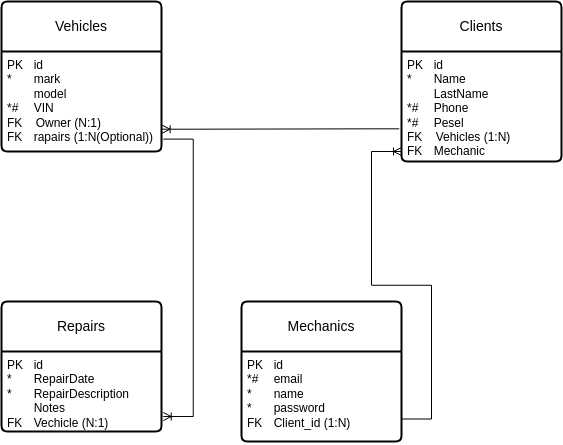

The diagram above was exported from draw.io. Its source (the exported page's mxGraphModel, read from the mxfile embedded in the PNG):
<mxGraphModel dx="983" dy="581" grid="1" gridSize="10" guides="1" tooltips="1" connect="1" arrows="1" fold="1" page="1" pageScale="1" pageWidth="1100" pageHeight="850" math="0" shadow="0">
  <root>
    <mxCell id="0" />
    <mxCell id="1" parent="0" />
    <mxCell id="y5NUNU2bjneIYW6_v3jO-67" value="Vehicles" style="swimlane;childLayout=stackLayout;horizontal=1;startSize=50;horizontalStack=0;rounded=1;fontSize=14;fontStyle=0;strokeWidth=2;resizeParent=0;resizeLast=1;shadow=0;dashed=0;align=center;arcSize=4;whiteSpace=wrap;html=1;" vertex="1" parent="1">
      <mxGeometry x="360" y="160" width="160" height="150" as="geometry" />
    </mxCell>
    <mxCell id="y5NUNU2bjneIYW6_v3jO-68" value="PK&lt;span style=&quot;white-space: pre;&quot;&gt;&#09;&lt;/span&gt;id&amp;nbsp;&lt;div&gt;*&lt;span style=&quot;white-space: pre;&quot;&gt;&#09;&lt;/span&gt;mark&lt;/div&gt;&lt;div&gt;&lt;span style=&quot;white-space: pre;&quot;&gt;&#09;&lt;/span&gt;model&lt;br&gt;&lt;/div&gt;&lt;div&gt;*#&lt;span style=&quot;white-space: pre;&quot;&gt;&#09;&lt;/span&gt;VIN&lt;br&gt;&lt;/div&gt;&lt;div&gt;FK&amp;nbsp; &amp;nbsp; Owner (N:1)&lt;/div&gt;&lt;div&gt;FK&lt;span style=&quot;white-space: pre;&quot;&gt;&#09;&lt;/span&gt;rapairs (1:N(Optional))&lt;br&gt;&lt;/div&gt;" style="align=left;strokeColor=none;fillColor=none;spacingLeft=4;spacingRight=4;fontSize=12;verticalAlign=top;resizable=0;rotatable=0;part=1;html=1;whiteSpace=wrap;" vertex="1" parent="y5NUNU2bjneIYW6_v3jO-67">
      <mxGeometry y="50" width="160" height="100" as="geometry" />
    </mxCell>
    <mxCell id="y5NUNU2bjneIYW6_v3jO-71" value="Clients" style="swimlane;childLayout=stackLayout;horizontal=1;startSize=50;horizontalStack=0;rounded=1;fontSize=14;fontStyle=0;strokeWidth=2;resizeParent=0;resizeLast=1;shadow=0;dashed=0;align=center;arcSize=4;whiteSpace=wrap;html=1;" vertex="1" parent="1">
      <mxGeometry x="760" y="160" width="160" height="160" as="geometry" />
    </mxCell>
    <mxCell id="y5NUNU2bjneIYW6_v3jO-72" value="PK&lt;span style=&quot;white-space: pre;&quot;&gt;&#09;&lt;/span&gt;id&amp;nbsp;&lt;div&gt;*&lt;span style=&quot;white-space: pre;&quot;&gt;&#09;&lt;/span&gt;Name&lt;span style=&quot;white-space: pre;&quot;&gt;&#09;&lt;/span&gt;&lt;/div&gt;&lt;div&gt;&lt;span style=&quot;white-space: pre;&quot;&gt;&#09;&lt;/span&gt;LastName&lt;br&gt;&lt;/div&gt;&lt;div&gt;*#&lt;span style=&quot;white-space: pre;&quot;&gt;&#09;&lt;/span&gt;Phone&lt;br&gt;&lt;/div&gt;&lt;div&gt;*#&lt;span style=&quot;white-space: pre;&quot;&gt;&#09;&lt;/span&gt;Pesel&lt;br&gt;&lt;/div&gt;&lt;div&gt;FK&amp;nbsp; &amp;nbsp; Vehicles (1:N)&lt;/div&gt;&lt;div&gt;FK&lt;span style=&quot;white-space: pre;&quot;&gt;&#09;&lt;/span&gt;Mechanic&lt;/div&gt;" style="align=left;strokeColor=none;fillColor=none;spacingLeft=4;spacingRight=4;fontSize=12;verticalAlign=top;resizable=0;rotatable=0;part=1;html=1;whiteSpace=wrap;" vertex="1" parent="y5NUNU2bjneIYW6_v3jO-71">
      <mxGeometry y="50" width="160" height="110" as="geometry" />
    </mxCell>
    <mxCell id="y5NUNU2bjneIYW6_v3jO-73" value="Repairs" style="swimlane;childLayout=stackLayout;horizontal=1;startSize=50;horizontalStack=0;rounded=1;fontSize=14;fontStyle=0;strokeWidth=2;resizeParent=0;resizeLast=1;shadow=0;dashed=0;align=center;arcSize=4;whiteSpace=wrap;html=1;" vertex="1" parent="1">
      <mxGeometry x="360" y="460" width="160" height="130" as="geometry" />
    </mxCell>
    <mxCell id="y5NUNU2bjneIYW6_v3jO-74" value="PK&lt;span style=&quot;white-space: pre;&quot;&gt;&#09;&lt;/span&gt;id&amp;nbsp;&lt;div&gt;*&lt;span style=&quot;white-space: pre;&quot;&gt;&#09;&lt;/span&gt;RepairDate&lt;/div&gt;&lt;div&gt;*&lt;span style=&quot;white-space: pre;&quot;&gt;&#09;&lt;/span&gt;RepairDescription&lt;br&gt;&lt;/div&gt;&lt;div&gt;&lt;span style=&quot;white-space: pre;&quot;&gt;&#09;&lt;/span&gt;Notes&amp;nbsp;&lt;br&gt;&lt;/div&gt;&lt;div&gt;FK&lt;span style=&quot;white-space: pre;&quot;&gt;&#09;&lt;/span&gt;Vechicle (N:1)&lt;/div&gt;" style="align=left;strokeColor=none;fillColor=none;spacingLeft=4;spacingRight=4;fontSize=12;verticalAlign=top;resizable=0;rotatable=0;part=1;html=1;whiteSpace=wrap;" vertex="1" parent="y5NUNU2bjneIYW6_v3jO-73">
      <mxGeometry y="50" width="160" height="80" as="geometry" />
    </mxCell>
    <mxCell id="y5NUNU2bjneIYW6_v3jO-75" value="&lt;span style=&quot;white-space-collapse: preserve;&quot; data-src-align=&quot;0:9&quot; class=&quot;aNeGP0gI0B9AV8JaHPyH&quot;&gt;Mechanics&lt;/span&gt;" style="swimlane;childLayout=stackLayout;horizontal=1;startSize=50;horizontalStack=0;rounded=1;fontSize=14;fontStyle=0;strokeWidth=2;resizeParent=0;resizeLast=1;shadow=0;dashed=0;align=center;arcSize=4;whiteSpace=wrap;html=1;" vertex="1" parent="1">
      <mxGeometry x="600" y="460" width="160" height="140" as="geometry" />
    </mxCell>
    <mxCell id="y5NUNU2bjneIYW6_v3jO-76" value="PK&lt;span style=&quot;white-space: pre;&quot;&gt;&#09;&lt;/span&gt;id&amp;nbsp;&lt;div&gt;*#&lt;span style=&quot;white-space: pre;&quot;&gt;&#09;&lt;/span&gt;email&lt;/div&gt;&lt;div&gt;*&lt;span style=&quot;white-space: pre;&quot;&gt;&#09;&lt;/span&gt;name&lt;br&gt;&lt;/div&gt;&lt;div&gt;*&lt;span style=&quot;white-space: pre;&quot;&gt;&#09;&lt;/span&gt;password&lt;br&gt;&lt;/div&gt;&lt;div&gt;FK&lt;span style=&quot;white-space: pre;&quot;&gt;&#09;&lt;/span&gt;Client_id (1:N)&lt;br&gt;&lt;/div&gt;&lt;div&gt;&lt;span style=&quot;white-space: pre;&quot;&gt;&#09;&lt;/span&gt;&lt;br&gt;&lt;/div&gt;" style="align=left;strokeColor=none;fillColor=none;spacingLeft=4;spacingRight=4;fontSize=12;verticalAlign=top;resizable=0;rotatable=0;part=1;html=1;whiteSpace=wrap;" vertex="1" parent="y5NUNU2bjneIYW6_v3jO-75">
      <mxGeometry y="50" width="160" height="90" as="geometry" />
    </mxCell>
    <mxCell id="y5NUNU2bjneIYW6_v3jO-89" value="" style="edgeStyle=entityRelationEdgeStyle;fontSize=12;html=1;endArrow=ERoneToMany;rounded=0;entryX=1.004;entryY=0.777;entryDx=0;entryDy=0;exitX=-0.014;exitY=0.703;exitDx=0;exitDy=0;exitPerimeter=0;entryPerimeter=0;" edge="1" parent="1" source="y5NUNU2bjneIYW6_v3jO-72" target="y5NUNU2bjneIYW6_v3jO-68">
      <mxGeometry width="100" height="100" relative="1" as="geometry">
        <mxPoint x="670" y="280" as="sourcePoint" />
        <mxPoint x="690" y="140" as="targetPoint" />
      </mxGeometry>
    </mxCell>
    <mxCell id="y5NUNU2bjneIYW6_v3jO-90" value="" style="edgeStyle=entityRelationEdgeStyle;fontSize=12;html=1;endArrow=ERoneToMany;rounded=0;exitX=1.011;exitY=0.876;exitDx=0;exitDy=0;exitPerimeter=0;entryX=1.011;entryY=0.813;entryDx=0;entryDy=0;entryPerimeter=0;" edge="1" parent="1" source="y5NUNU2bjneIYW6_v3jO-68" target="y5NUNU2bjneIYW6_v3jO-74">
      <mxGeometry width="100" height="100" relative="1" as="geometry">
        <mxPoint x="530" y="450" as="sourcePoint" />
        <mxPoint x="630" y="350" as="targetPoint" />
      </mxGeometry>
    </mxCell>
    <mxCell id="y5NUNU2bjneIYW6_v3jO-91" value="" style="edgeStyle=entityRelationEdgeStyle;fontSize=12;html=1;endArrow=ERoneToMany;rounded=0;exitX=1;exitY=0.75;exitDx=0;exitDy=0;" edge="1" parent="1" source="y5NUNU2bjneIYW6_v3jO-76">
      <mxGeometry width="100" height="100" relative="1" as="geometry">
        <mxPoint x="780" y="470" as="sourcePoint" />
        <mxPoint x="760" y="310" as="targetPoint" />
      </mxGeometry>
    </mxCell>
  </root>
</mxGraphModel>